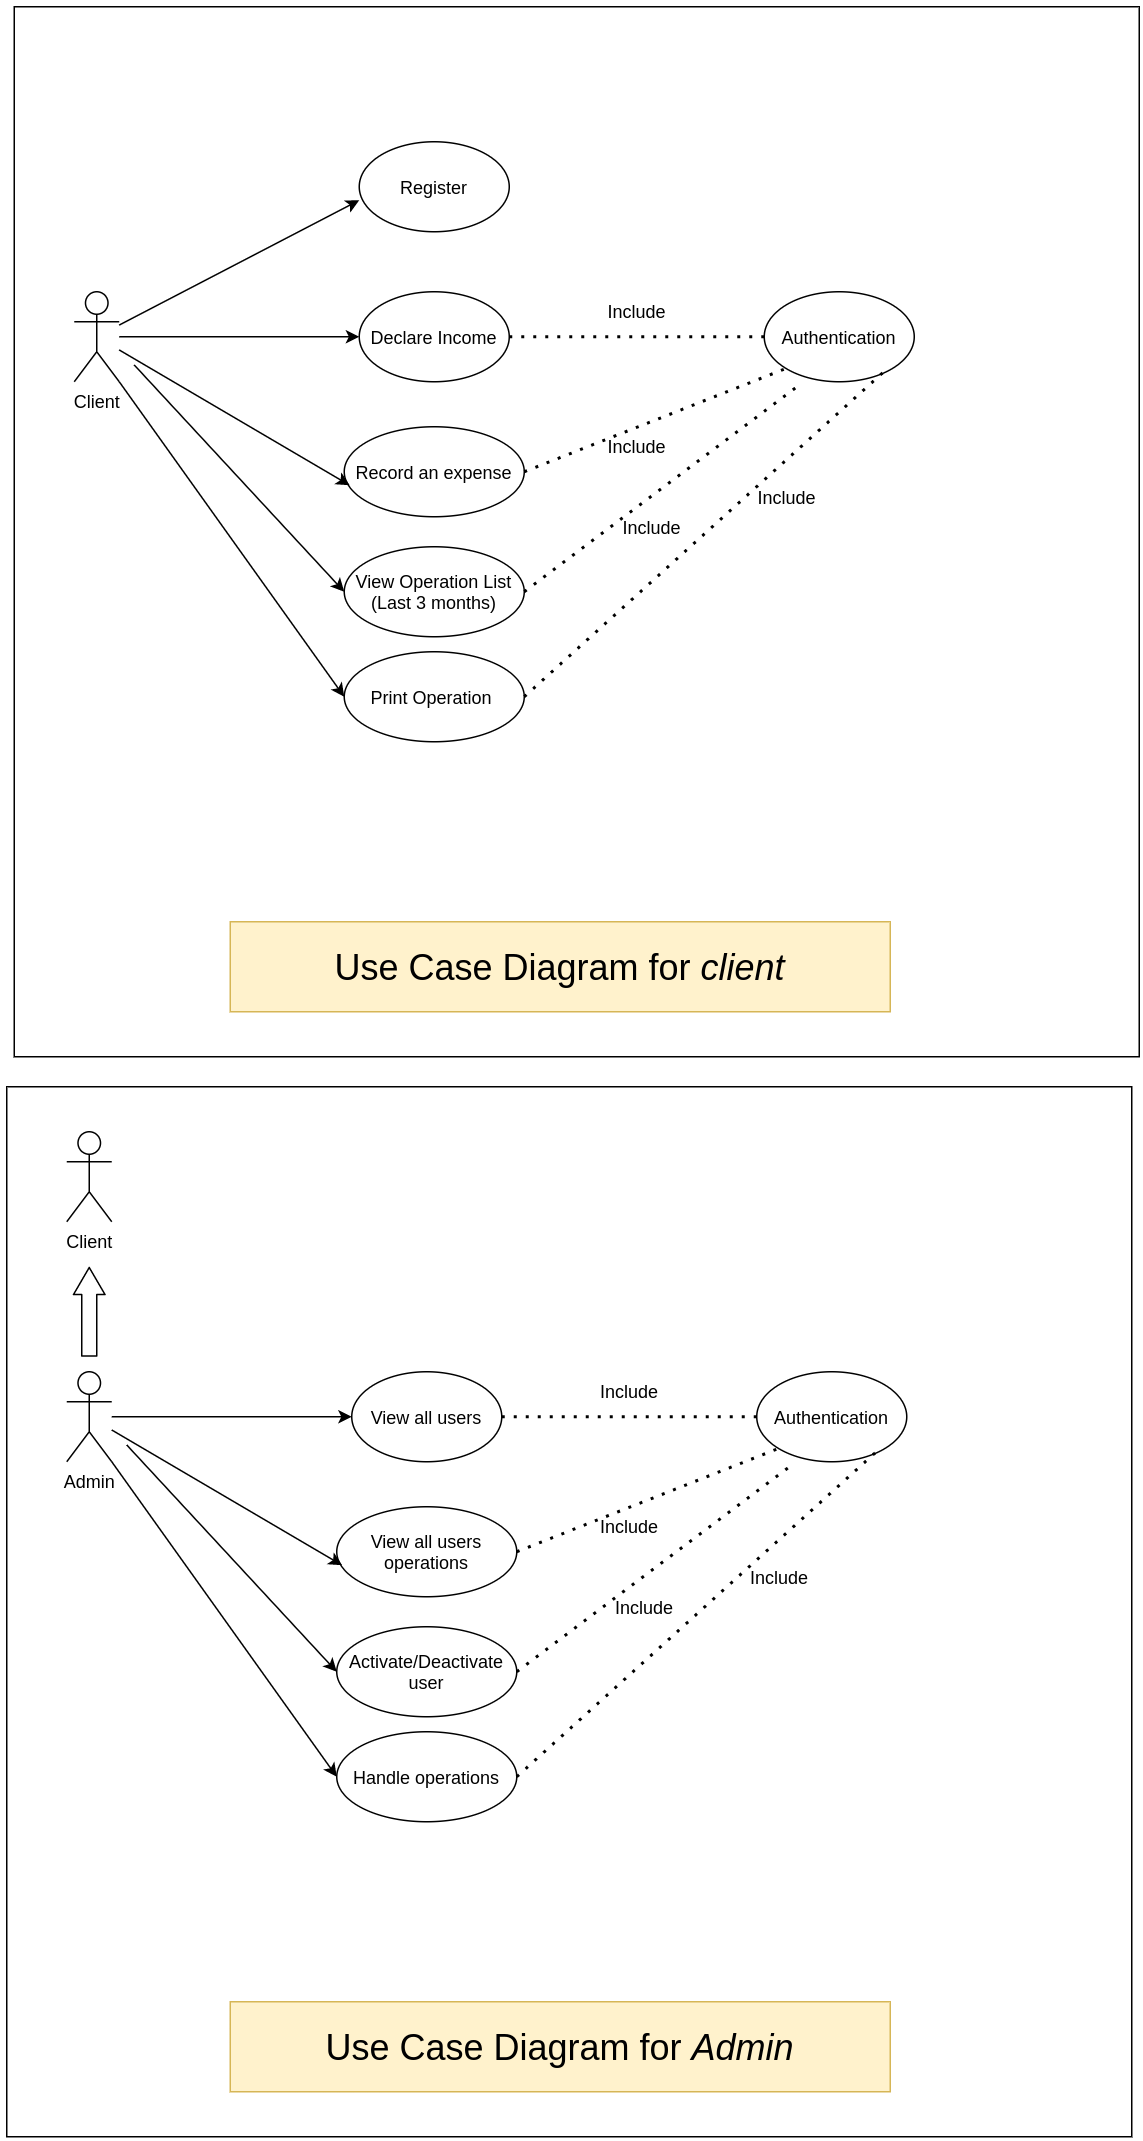

The diagram above was exported from draw.io. Its source (the exported page's mxGraphModel, read from the mxfile embedded in the PNG):
<mxGraphModel dx="1673" dy="769" grid="1" gridSize="10" guides="1" tooltips="1" connect="1" arrows="1" fold="1" page="1" pageScale="1" pageWidth="1654" pageHeight="2336" math="0" shadow="0">
  <root>
    <mxCell id="0" />
    <mxCell id="1" parent="0" />
    <mxCell id="UrWyrfknomJw1JULEaAF-20" value="" style="whiteSpace=wrap;html=1;" vertex="1" parent="1">
      <mxGeometry x="50" y="60" width="750" height="700" as="geometry" />
    </mxCell>
    <mxCell id="UrWyrfknomJw1JULEaAF-1" value="Client" style="shape=umlActor;verticalLabelPosition=bottom;verticalAlign=top;html=1;outlineConnect=0;" vertex="1" parent="1">
      <mxGeometry x="90" y="250" width="30" height="60" as="geometry" />
    </mxCell>
    <mxCell id="UrWyrfknomJw1JULEaAF-2" value="Register" style="ellipse;whiteSpace=wrap;html=1;" vertex="1" parent="1">
      <mxGeometry x="280" y="150" width="100" height="60" as="geometry" />
    </mxCell>
    <mxCell id="UrWyrfknomJw1JULEaAF-3" value="" style="endArrow=classic;html=1;entryX=0;entryY=0.65;entryDx=0;entryDy=0;entryPerimeter=0;" edge="1" parent="1" source="UrWyrfknomJw1JULEaAF-1" target="UrWyrfknomJw1JULEaAF-2">
      <mxGeometry width="50" height="50" relative="1" as="geometry">
        <mxPoint x="390" y="390" as="sourcePoint" />
        <mxPoint x="440" y="340" as="targetPoint" />
      </mxGeometry>
    </mxCell>
    <mxCell id="UrWyrfknomJw1JULEaAF-5" value="Authentication" style="ellipse;whiteSpace=wrap;html=1;" vertex="1" parent="1">
      <mxGeometry x="550" y="250" width="100" height="60" as="geometry" />
    </mxCell>
    <mxCell id="UrWyrfknomJw1JULEaAF-7" value="Declare Income" style="ellipse;whiteSpace=wrap;html=1;" vertex="1" parent="1">
      <mxGeometry x="280" y="250" width="100" height="60" as="geometry" />
    </mxCell>
    <mxCell id="UrWyrfknomJw1JULEaAF-8" value="Record an expense" style="ellipse;whiteSpace=wrap;html=1;" vertex="1" parent="1">
      <mxGeometry x="270" y="340" width="120" height="60" as="geometry" />
    </mxCell>
    <mxCell id="UrWyrfknomJw1JULEaAF-9" value="" style="endArrow=none;dashed=1;html=1;dashPattern=1 3;strokeWidth=2;exitX=1;exitY=0.5;exitDx=0;exitDy=0;entryX=0;entryY=0.5;entryDx=0;entryDy=0;" edge="1" parent="1" source="UrWyrfknomJw1JULEaAF-7" target="UrWyrfknomJw1JULEaAF-5">
      <mxGeometry width="50" height="50" relative="1" as="geometry">
        <mxPoint x="390" y="390" as="sourcePoint" />
        <mxPoint x="440" y="340" as="targetPoint" />
      </mxGeometry>
    </mxCell>
    <mxCell id="UrWyrfknomJw1JULEaAF-10" value="Include" style="text;strokeColor=none;fillColor=none;align=left;verticalAlign=top;spacingLeft=4;spacingRight=4;overflow=hidden;rotatable=0;points=[[0,0.5],[1,0.5]];portConstraint=eastwest;" vertex="1" parent="1">
      <mxGeometry x="440" y="250" width="60" height="26" as="geometry" />
    </mxCell>
    <mxCell id="UrWyrfknomJw1JULEaAF-11" value="" style="endArrow=none;dashed=1;html=1;dashPattern=1 3;strokeWidth=2;exitX=1;exitY=0.5;exitDx=0;exitDy=0;entryX=0;entryY=1;entryDx=0;entryDy=0;" edge="1" parent="1" source="UrWyrfknomJw1JULEaAF-8" target="UrWyrfknomJw1JULEaAF-5">
      <mxGeometry width="50" height="50" relative="1" as="geometry">
        <mxPoint x="390" y="290" as="sourcePoint" />
        <mxPoint x="560" y="290" as="targetPoint" />
      </mxGeometry>
    </mxCell>
    <mxCell id="UrWyrfknomJw1JULEaAF-12" value="Include" style="text;strokeColor=none;fillColor=none;align=left;verticalAlign=top;spacingLeft=4;spacingRight=4;overflow=hidden;rotatable=0;points=[[0,0.5],[1,0.5]];portConstraint=eastwest;" vertex="1" parent="1">
      <mxGeometry x="440" y="340" width="60" height="26" as="geometry" />
    </mxCell>
    <mxCell id="UrWyrfknomJw1JULEaAF-13" value="" style="endArrow=classic;html=1;" edge="1" parent="1" source="UrWyrfknomJw1JULEaAF-1" target="UrWyrfknomJw1JULEaAF-7">
      <mxGeometry width="50" height="50" relative="1" as="geometry">
        <mxPoint x="130" y="282.20000000000005" as="sourcePoint" />
        <mxPoint x="290" y="199" as="targetPoint" />
      </mxGeometry>
    </mxCell>
    <mxCell id="UrWyrfknomJw1JULEaAF-14" value="" style="endArrow=classic;html=1;entryX=0.03;entryY=0.65;entryDx=0;entryDy=0;entryPerimeter=0;" edge="1" parent="1" source="UrWyrfknomJw1JULEaAF-1" target="UrWyrfknomJw1JULEaAF-8">
      <mxGeometry width="50" height="50" relative="1" as="geometry">
        <mxPoint x="140" y="292.20000000000005" as="sourcePoint" />
        <mxPoint x="300" y="209" as="targetPoint" />
      </mxGeometry>
    </mxCell>
    <mxCell id="UrWyrfknomJw1JULEaAF-15" value="View Operation List&lt;br&gt;(Last 3 months)" style="ellipse;whiteSpace=wrap;html=1;" vertex="1" parent="1">
      <mxGeometry x="270" y="420" width="120" height="60" as="geometry" />
    </mxCell>
    <mxCell id="UrWyrfknomJw1JULEaAF-16" value="" style="endArrow=classic;html=1;entryX=0;entryY=0.5;entryDx=0;entryDy=0;" edge="1" parent="1" target="UrWyrfknomJw1JULEaAF-15">
      <mxGeometry width="50" height="50" relative="1" as="geometry">
        <mxPoint x="130" y="298.80782918149464" as="sourcePoint" />
        <mxPoint x="283.5999999999999" y="389" as="targetPoint" />
      </mxGeometry>
    </mxCell>
    <mxCell id="UrWyrfknomJw1JULEaAF-18" value="" style="endArrow=none;dashed=1;html=1;dashPattern=1 3;strokeWidth=2;exitX=1;exitY=0.5;exitDx=0;exitDy=0;entryX=0;entryY=1;entryDx=0;entryDy=0;" edge="1" parent="1" source="UrWyrfknomJw1JULEaAF-15">
      <mxGeometry width="50" height="50" relative="1" as="geometry">
        <mxPoint x="400" y="380" as="sourcePoint" />
        <mxPoint x="574.6446609406728" y="311.21320343559614" as="targetPoint" />
      </mxGeometry>
    </mxCell>
    <mxCell id="UrWyrfknomJw1JULEaAF-19" value="Include" style="text;strokeColor=none;fillColor=none;align=left;verticalAlign=top;spacingLeft=4;spacingRight=4;overflow=hidden;rotatable=0;points=[[0,0.5],[1,0.5]];portConstraint=eastwest;" vertex="1" parent="1">
      <mxGeometry x="450" y="394" width="60" height="26" as="geometry" />
    </mxCell>
    <mxCell id="UrWyrfknomJw1JULEaAF-22" value="&lt;font style=&quot;font-size: 24px&quot;&gt;Use Case Diagram for &lt;i&gt;client&lt;/i&gt;&lt;/font&gt;" style="whiteSpace=wrap;html=1;fillColor=#fff2cc;strokeColor=#d6b656;" vertex="1" parent="1">
      <mxGeometry x="194" y="670" width="440" height="60" as="geometry" />
    </mxCell>
    <mxCell id="UrWyrfknomJw1JULEaAF-23" value="Print Operation&amp;nbsp;" style="ellipse;whiteSpace=wrap;html=1;" vertex="1" parent="1">
      <mxGeometry x="270" y="490" width="120" height="60" as="geometry" />
    </mxCell>
    <mxCell id="UrWyrfknomJw1JULEaAF-25" value="" style="endArrow=classic;html=1;entryX=0;entryY=0.5;entryDx=0;entryDy=0;exitX=1;exitY=1;exitDx=0;exitDy=0;exitPerimeter=0;" edge="1" parent="1" source="UrWyrfknomJw1JULEaAF-1" target="UrWyrfknomJw1JULEaAF-23">
      <mxGeometry width="50" height="50" relative="1" as="geometry">
        <mxPoint x="110" y="327.40782918149466" as="sourcePoint" />
        <mxPoint x="250" y="478.6" as="targetPoint" />
      </mxGeometry>
    </mxCell>
    <mxCell id="UrWyrfknomJw1JULEaAF-26" value="" style="endArrow=none;dashed=1;html=1;dashPattern=1 3;strokeWidth=2;entryX=0.79;entryY=0.9;entryDx=0;entryDy=0;exitX=1;exitY=0.5;exitDx=0;exitDy=0;entryPerimeter=0;" edge="1" parent="1" source="UrWyrfknomJw1JULEaAF-23" target="UrWyrfknomJw1JULEaAF-5">
      <mxGeometry width="50" height="50" relative="1" as="geometry">
        <mxPoint x="400" y="520" as="sourcePoint" />
        <mxPoint x="584.6446609406728" y="380.60320343559613" as="targetPoint" />
      </mxGeometry>
    </mxCell>
    <mxCell id="UrWyrfknomJw1JULEaAF-27" value="Include" style="text;strokeColor=none;fillColor=none;align=left;verticalAlign=top;spacingLeft=4;spacingRight=4;overflow=hidden;rotatable=0;points=[[0,0.5],[1,0.5]];portConstraint=eastwest;" vertex="1" parent="1">
      <mxGeometry x="540" y="374" width="60" height="26" as="geometry" />
    </mxCell>
    <mxCell id="UrWyrfknomJw1JULEaAF-29" value="" style="whiteSpace=wrap;html=1;" vertex="1" parent="1">
      <mxGeometry x="45" y="780" width="750" height="700" as="geometry" />
    </mxCell>
    <mxCell id="UrWyrfknomJw1JULEaAF-30" value="Admin" style="shape=umlActor;verticalLabelPosition=bottom;verticalAlign=top;html=1;outlineConnect=0;" vertex="1" parent="1">
      <mxGeometry x="85" y="970" width="30" height="60" as="geometry" />
    </mxCell>
    <mxCell id="UrWyrfknomJw1JULEaAF-33" value="Authentication" style="ellipse;whiteSpace=wrap;html=1;" vertex="1" parent="1">
      <mxGeometry x="545" y="970" width="100" height="60" as="geometry" />
    </mxCell>
    <mxCell id="UrWyrfknomJw1JULEaAF-34" value="View all users" style="ellipse;whiteSpace=wrap;html=1;" vertex="1" parent="1">
      <mxGeometry x="275" y="970" width="100" height="60" as="geometry" />
    </mxCell>
    <mxCell id="UrWyrfknomJw1JULEaAF-35" value="View all users operations" style="ellipse;whiteSpace=wrap;html=1;" vertex="1" parent="1">
      <mxGeometry x="265" y="1060" width="120" height="60" as="geometry" />
    </mxCell>
    <mxCell id="UrWyrfknomJw1JULEaAF-36" value="" style="endArrow=none;dashed=1;html=1;dashPattern=1 3;strokeWidth=2;exitX=1;exitY=0.5;exitDx=0;exitDy=0;entryX=0;entryY=0.5;entryDx=0;entryDy=0;" edge="1" source="UrWyrfknomJw1JULEaAF-34" target="UrWyrfknomJw1JULEaAF-33" parent="1">
      <mxGeometry width="50" height="50" relative="1" as="geometry">
        <mxPoint x="385" y="1110" as="sourcePoint" />
        <mxPoint x="435" y="1060" as="targetPoint" />
      </mxGeometry>
    </mxCell>
    <mxCell id="UrWyrfknomJw1JULEaAF-37" value="Include" style="text;strokeColor=none;fillColor=none;align=left;verticalAlign=top;spacingLeft=4;spacingRight=4;overflow=hidden;rotatable=0;points=[[0,0.5],[1,0.5]];portConstraint=eastwest;" vertex="1" parent="1">
      <mxGeometry x="435" y="970" width="60" height="26" as="geometry" />
    </mxCell>
    <mxCell id="UrWyrfknomJw1JULEaAF-38" value="" style="endArrow=none;dashed=1;html=1;dashPattern=1 3;strokeWidth=2;exitX=1;exitY=0.5;exitDx=0;exitDy=0;entryX=0;entryY=1;entryDx=0;entryDy=0;" edge="1" source="UrWyrfknomJw1JULEaAF-35" target="UrWyrfknomJw1JULEaAF-33" parent="1">
      <mxGeometry width="50" height="50" relative="1" as="geometry">
        <mxPoint x="385" y="1010" as="sourcePoint" />
        <mxPoint x="555" y="1010" as="targetPoint" />
      </mxGeometry>
    </mxCell>
    <mxCell id="UrWyrfknomJw1JULEaAF-39" value="Include" style="text;strokeColor=none;fillColor=none;align=left;verticalAlign=top;spacingLeft=4;spacingRight=4;overflow=hidden;rotatable=0;points=[[0,0.5],[1,0.5]];portConstraint=eastwest;" vertex="1" parent="1">
      <mxGeometry x="435" y="1060" width="60" height="26" as="geometry" />
    </mxCell>
    <mxCell id="UrWyrfknomJw1JULEaAF-40" value="" style="endArrow=classic;html=1;" edge="1" source="UrWyrfknomJw1JULEaAF-30" target="UrWyrfknomJw1JULEaAF-34" parent="1">
      <mxGeometry width="50" height="50" relative="1" as="geometry">
        <mxPoint x="125" y="1002.2" as="sourcePoint" />
        <mxPoint x="285" y="919" as="targetPoint" />
      </mxGeometry>
    </mxCell>
    <mxCell id="UrWyrfknomJw1JULEaAF-41" value="" style="endArrow=classic;html=1;entryX=0.03;entryY=0.65;entryDx=0;entryDy=0;entryPerimeter=0;" edge="1" source="UrWyrfknomJw1JULEaAF-30" target="UrWyrfknomJw1JULEaAF-35" parent="1">
      <mxGeometry width="50" height="50" relative="1" as="geometry">
        <mxPoint x="135" y="1012.2" as="sourcePoint" />
        <mxPoint x="295" y="929" as="targetPoint" />
      </mxGeometry>
    </mxCell>
    <mxCell id="UrWyrfknomJw1JULEaAF-42" value="Activate/Deactivate user" style="ellipse;whiteSpace=wrap;html=1;" vertex="1" parent="1">
      <mxGeometry x="265" y="1140" width="120" height="60" as="geometry" />
    </mxCell>
    <mxCell id="UrWyrfknomJw1JULEaAF-43" value="" style="endArrow=classic;html=1;entryX=0;entryY=0.5;entryDx=0;entryDy=0;" edge="1" target="UrWyrfknomJw1JULEaAF-42" parent="1">
      <mxGeometry width="50" height="50" relative="1" as="geometry">
        <mxPoint x="125" y="1018.8078291814945" as="sourcePoint" />
        <mxPoint x="278.5999999999999" y="1109" as="targetPoint" />
      </mxGeometry>
    </mxCell>
    <mxCell id="UrWyrfknomJw1JULEaAF-44" value="" style="endArrow=none;dashed=1;html=1;dashPattern=1 3;strokeWidth=2;exitX=1;exitY=0.5;exitDx=0;exitDy=0;entryX=0;entryY=1;entryDx=0;entryDy=0;" edge="1" source="UrWyrfknomJw1JULEaAF-42" parent="1">
      <mxGeometry width="50" height="50" relative="1" as="geometry">
        <mxPoint x="395" y="1100" as="sourcePoint" />
        <mxPoint x="569.6446609406728" y="1031.2132034355961" as="targetPoint" />
      </mxGeometry>
    </mxCell>
    <mxCell id="UrWyrfknomJw1JULEaAF-45" value="Include" style="text;strokeColor=none;fillColor=none;align=left;verticalAlign=top;spacingLeft=4;spacingRight=4;overflow=hidden;rotatable=0;points=[[0,0.5],[1,0.5]];portConstraint=eastwest;" vertex="1" parent="1">
      <mxGeometry x="445" y="1114" width="60" height="26" as="geometry" />
    </mxCell>
    <mxCell id="UrWyrfknomJw1JULEaAF-46" value="&lt;font style=&quot;font-size: 24px&quot;&gt;Use Case Diagram for &lt;i&gt;Admin&lt;/i&gt;&lt;/font&gt;" style="whiteSpace=wrap;html=1;fillColor=#fff2cc;strokeColor=#d6b656;" vertex="1" parent="1">
      <mxGeometry x="194" y="1390" width="440" height="60" as="geometry" />
    </mxCell>
    <mxCell id="UrWyrfknomJw1JULEaAF-47" value="Handle operations" style="ellipse;whiteSpace=wrap;html=1;" vertex="1" parent="1">
      <mxGeometry x="265" y="1210" width="120" height="60" as="geometry" />
    </mxCell>
    <mxCell id="UrWyrfknomJw1JULEaAF-48" value="" style="endArrow=classic;html=1;entryX=0;entryY=0.5;entryDx=0;entryDy=0;exitX=1;exitY=1;exitDx=0;exitDy=0;exitPerimeter=0;" edge="1" source="UrWyrfknomJw1JULEaAF-30" target="UrWyrfknomJw1JULEaAF-47" parent="1">
      <mxGeometry width="50" height="50" relative="1" as="geometry">
        <mxPoint x="105" y="1047.4078291814947" as="sourcePoint" />
        <mxPoint x="245" y="1198.6" as="targetPoint" />
      </mxGeometry>
    </mxCell>
    <mxCell id="UrWyrfknomJw1JULEaAF-49" value="" style="endArrow=none;dashed=1;html=1;dashPattern=1 3;strokeWidth=2;entryX=0.79;entryY=0.9;entryDx=0;entryDy=0;exitX=1;exitY=0.5;exitDx=0;exitDy=0;entryPerimeter=0;" edge="1" source="UrWyrfknomJw1JULEaAF-47" target="UrWyrfknomJw1JULEaAF-33" parent="1">
      <mxGeometry width="50" height="50" relative="1" as="geometry">
        <mxPoint x="395" y="1240" as="sourcePoint" />
        <mxPoint x="579.6446609406728" y="1100.6032034355962" as="targetPoint" />
      </mxGeometry>
    </mxCell>
    <mxCell id="UrWyrfknomJw1JULEaAF-50" value="Include" style="text;strokeColor=none;fillColor=none;align=left;verticalAlign=top;spacingLeft=4;spacingRight=4;overflow=hidden;rotatable=0;points=[[0,0.5],[1,0.5]];portConstraint=eastwest;" vertex="1" parent="1">
      <mxGeometry x="535" y="1094" width="60" height="26" as="geometry" />
    </mxCell>
    <mxCell id="UrWyrfknomJw1JULEaAF-51" value="Client" style="shape=umlActor;verticalLabelPosition=bottom;verticalAlign=top;html=1;outlineConnect=0;" vertex="1" parent="1">
      <mxGeometry x="85" y="810" width="30" height="60" as="geometry" />
    </mxCell>
    <mxCell id="UrWyrfknomJw1JULEaAF-53" value="" style="shape=flexArrow;endArrow=classic;html=1;endWidth=10;endSize=5.67;" edge="1" parent="1">
      <mxGeometry width="50" height="50" relative="1" as="geometry">
        <mxPoint x="100" y="960" as="sourcePoint" />
        <mxPoint x="100" y="900" as="targetPoint" />
      </mxGeometry>
    </mxCell>
  </root>
</mxGraphModel>